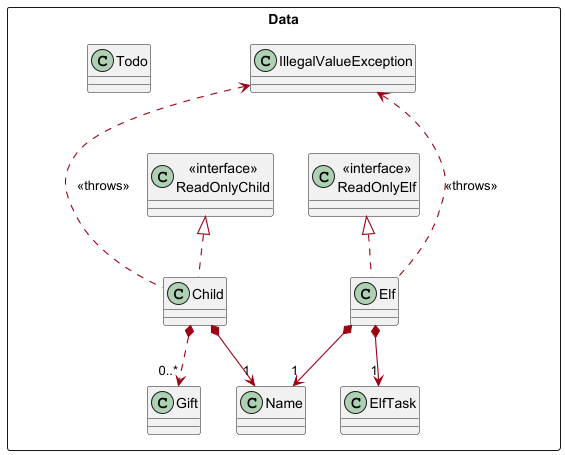

The diagram above was rendered by PlantUML. Its source (embedded in the PNG):
@startuml
skinparam arrowThickness 1.1
skinparam arrowColor #9D0012

Package Data as DataPackage <<Rectangle>>{

Class "<<interface>>\nReadOnlyChild" as ReadOnlyChild
Class "<<interface>>\nReadOnlyElf" as ReadOnlyElf
Class Name
Class Child
Class IllegalValueException
Class Elf
Class ElfTask
Class Gift
Class Todo
}

Child .up.|> ReadOnlyChild
Elf .up.|> ReadOnlyElf
Child *--> "1"Name
Elf *--> "1"Name
Elf *--> "1" ElfTask
Child *..> "0..*" Gift
Child .up..> IllegalValueException : <<throws>>
Elf .up..> IllegalValueException : <<throws>>

@enduml